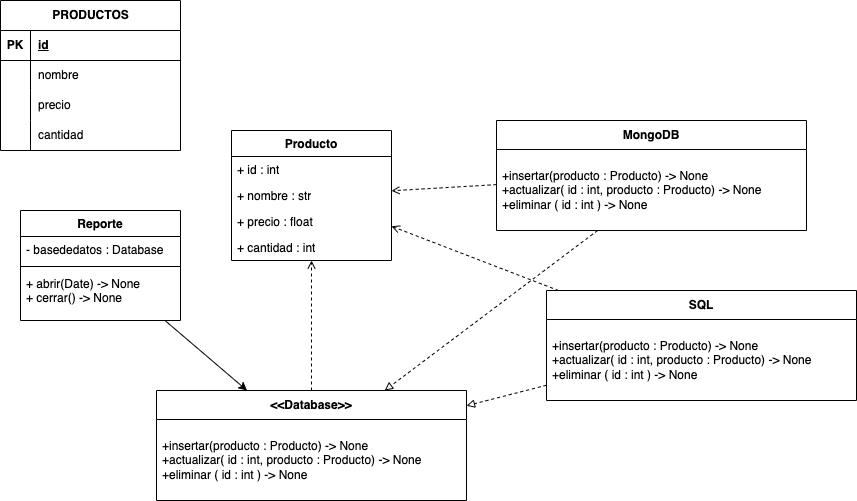

The diagram above was exported from draw.io. Its source (the exported page's mxGraphModel, read from the mxfile embedded in the PNG):
<mxGraphModel dx="1306" dy="714" grid="1" gridSize="10" guides="1" tooltips="1" connect="1" arrows="1" fold="1" page="1" pageScale="1" pageWidth="827" pageHeight="1169" math="0" shadow="0">
  <root>
    <mxCell id="0" />
    <mxCell id="1" parent="0" />
    <mxCell id="vjYIE7YtWzA1Rccy7Fnk-5" value="PRODUCTOS" style="shape=table;startSize=30;container=1;collapsible=1;childLayout=tableLayout;fixedRows=1;rowLines=0;fontStyle=1;align=center;resizeLast=1;html=1;" parent="1" vertex="1">
      <mxGeometry x="314" y="160" width="180" height="150" as="geometry" />
    </mxCell>
    <mxCell id="vjYIE7YtWzA1Rccy7Fnk-6" value="" style="shape=tableRow;horizontal=0;startSize=0;swimlaneHead=0;swimlaneBody=0;fillColor=none;collapsible=0;dropTarget=0;points=[[0,0.5],[1,0.5]];portConstraint=eastwest;top=0;left=0;right=0;bottom=1;" parent="vjYIE7YtWzA1Rccy7Fnk-5" vertex="1">
      <mxGeometry y="30" width="180" height="30" as="geometry" />
    </mxCell>
    <mxCell id="vjYIE7YtWzA1Rccy7Fnk-7" value="PK" style="shape=partialRectangle;connectable=0;fillColor=none;top=0;left=0;bottom=0;right=0;fontStyle=1;overflow=hidden;whiteSpace=wrap;html=1;" parent="vjYIE7YtWzA1Rccy7Fnk-6" vertex="1">
      <mxGeometry width="30" height="30" as="geometry">
        <mxRectangle width="30" height="30" as="alternateBounds" />
      </mxGeometry>
    </mxCell>
    <mxCell id="vjYIE7YtWzA1Rccy7Fnk-8" value="id" style="shape=partialRectangle;connectable=0;fillColor=none;top=0;left=0;bottom=0;right=0;align=left;spacingLeft=6;fontStyle=5;overflow=hidden;whiteSpace=wrap;html=1;" parent="vjYIE7YtWzA1Rccy7Fnk-6" vertex="1">
      <mxGeometry x="30" width="150" height="30" as="geometry">
        <mxRectangle width="150" height="30" as="alternateBounds" />
      </mxGeometry>
    </mxCell>
    <mxCell id="vjYIE7YtWzA1Rccy7Fnk-9" value="" style="shape=tableRow;horizontal=0;startSize=0;swimlaneHead=0;swimlaneBody=0;fillColor=none;collapsible=0;dropTarget=0;points=[[0,0.5],[1,0.5]];portConstraint=eastwest;top=0;left=0;right=0;bottom=0;" parent="vjYIE7YtWzA1Rccy7Fnk-5" vertex="1">
      <mxGeometry y="60" width="180" height="30" as="geometry" />
    </mxCell>
    <mxCell id="vjYIE7YtWzA1Rccy7Fnk-10" value="" style="shape=partialRectangle;connectable=0;fillColor=none;top=0;left=0;bottom=0;right=0;editable=1;overflow=hidden;whiteSpace=wrap;html=1;" parent="vjYIE7YtWzA1Rccy7Fnk-9" vertex="1">
      <mxGeometry width="30" height="30" as="geometry">
        <mxRectangle width="30" height="30" as="alternateBounds" />
      </mxGeometry>
    </mxCell>
    <mxCell id="vjYIE7YtWzA1Rccy7Fnk-11" value="nombre" style="shape=partialRectangle;connectable=0;fillColor=none;top=0;left=0;bottom=0;right=0;align=left;spacingLeft=6;overflow=hidden;whiteSpace=wrap;html=1;" parent="vjYIE7YtWzA1Rccy7Fnk-9" vertex="1">
      <mxGeometry x="30" width="150" height="30" as="geometry">
        <mxRectangle width="150" height="30" as="alternateBounds" />
      </mxGeometry>
    </mxCell>
    <mxCell id="vjYIE7YtWzA1Rccy7Fnk-12" value="" style="shape=tableRow;horizontal=0;startSize=0;swimlaneHead=0;swimlaneBody=0;fillColor=none;collapsible=0;dropTarget=0;points=[[0,0.5],[1,0.5]];portConstraint=eastwest;top=0;left=0;right=0;bottom=0;" parent="vjYIE7YtWzA1Rccy7Fnk-5" vertex="1">
      <mxGeometry y="90" width="180" height="30" as="geometry" />
    </mxCell>
    <mxCell id="vjYIE7YtWzA1Rccy7Fnk-13" value="" style="shape=partialRectangle;connectable=0;fillColor=none;top=0;left=0;bottom=0;right=0;editable=1;overflow=hidden;whiteSpace=wrap;html=1;" parent="vjYIE7YtWzA1Rccy7Fnk-12" vertex="1">
      <mxGeometry width="30" height="30" as="geometry">
        <mxRectangle width="30" height="30" as="alternateBounds" />
      </mxGeometry>
    </mxCell>
    <mxCell id="vjYIE7YtWzA1Rccy7Fnk-14" value="precio" style="shape=partialRectangle;connectable=0;fillColor=none;top=0;left=0;bottom=0;right=0;align=left;spacingLeft=6;overflow=hidden;whiteSpace=wrap;html=1;" parent="vjYIE7YtWzA1Rccy7Fnk-12" vertex="1">
      <mxGeometry x="30" width="150" height="30" as="geometry">
        <mxRectangle width="150" height="30" as="alternateBounds" />
      </mxGeometry>
    </mxCell>
    <mxCell id="vjYIE7YtWzA1Rccy7Fnk-15" value="" style="shape=tableRow;horizontal=0;startSize=0;swimlaneHead=0;swimlaneBody=0;fillColor=none;collapsible=0;dropTarget=0;points=[[0,0.5],[1,0.5]];portConstraint=eastwest;top=0;left=0;right=0;bottom=0;" parent="vjYIE7YtWzA1Rccy7Fnk-5" vertex="1">
      <mxGeometry y="120" width="180" height="30" as="geometry" />
    </mxCell>
    <mxCell id="vjYIE7YtWzA1Rccy7Fnk-16" value="" style="shape=partialRectangle;connectable=0;fillColor=none;top=0;left=0;bottom=0;right=0;editable=1;overflow=hidden;whiteSpace=wrap;html=1;" parent="vjYIE7YtWzA1Rccy7Fnk-15" vertex="1">
      <mxGeometry width="30" height="30" as="geometry">
        <mxRectangle width="30" height="30" as="alternateBounds" />
      </mxGeometry>
    </mxCell>
    <mxCell id="vjYIE7YtWzA1Rccy7Fnk-17" value="cantidad" style="shape=partialRectangle;connectable=0;fillColor=none;top=0;left=0;bottom=0;right=0;align=left;spacingLeft=6;overflow=hidden;whiteSpace=wrap;html=1;" parent="vjYIE7YtWzA1Rccy7Fnk-15" vertex="1">
      <mxGeometry x="30" width="150" height="30" as="geometry">
        <mxRectangle width="150" height="30" as="alternateBounds" />
      </mxGeometry>
    </mxCell>
    <mxCell id="vjYIE7YtWzA1Rccy7Fnk-43" style="rounded=0;orthogonalLoop=1;jettySize=auto;html=1;" parent="1" source="vjYIE7YtWzA1Rccy7Fnk-23" target="vjYIE7YtWzA1Rccy7Fnk-27" edge="1">
      <mxGeometry relative="1" as="geometry">
        <mxPoint x="490" y="490" as="targetPoint" />
      </mxGeometry>
    </mxCell>
    <mxCell id="vjYIE7YtWzA1Rccy7Fnk-23" value="Reporte" style="swimlane;fontStyle=1;align=center;verticalAlign=top;childLayout=stackLayout;horizontal=1;startSize=26;horizontalStack=0;resizeParent=1;resizeParentMax=0;resizeLast=0;collapsible=1;marginBottom=0;whiteSpace=wrap;html=1;" parent="1" vertex="1">
      <mxGeometry x="334" y="370" width="160" height="110" as="geometry" />
    </mxCell>
    <mxCell id="vjYIE7YtWzA1Rccy7Fnk-24" value="- basededatos : Database" style="text;strokeColor=none;fillColor=none;align=left;verticalAlign=top;spacingLeft=4;spacingRight=4;overflow=hidden;rotatable=0;points=[[0,0.5],[1,0.5]];portConstraint=eastwest;whiteSpace=wrap;html=1;" parent="vjYIE7YtWzA1Rccy7Fnk-23" vertex="1">
      <mxGeometry y="26" width="160" height="26" as="geometry" />
    </mxCell>
    <mxCell id="vjYIE7YtWzA1Rccy7Fnk-25" value="" style="line;strokeWidth=1;fillColor=none;align=left;verticalAlign=middle;spacingTop=-1;spacingLeft=3;spacingRight=3;rotatable=0;labelPosition=right;points=[];portConstraint=eastwest;strokeColor=inherit;" parent="vjYIE7YtWzA1Rccy7Fnk-23" vertex="1">
      <mxGeometry y="52" width="160" height="8" as="geometry" />
    </mxCell>
    <mxCell id="vjYIE7YtWzA1Rccy7Fnk-26" value="+ abrir(Date) -&amp;gt; None&lt;br&gt;+ cerrar() -&amp;gt; None" style="text;strokeColor=none;fillColor=none;align=left;verticalAlign=top;spacingLeft=4;spacingRight=4;overflow=hidden;rotatable=0;points=[[0,0.5],[1,0.5]];portConstraint=eastwest;whiteSpace=wrap;html=1;" parent="vjYIE7YtWzA1Rccy7Fnk-23" vertex="1">
      <mxGeometry y="60" width="160" height="50" as="geometry" />
    </mxCell>
    <mxCell id="esRu6QwanM3w1mj8-sKw-1" style="rounded=0;orthogonalLoop=1;jettySize=auto;html=1;endArrow=open;endFill=0;dashed=1;" edge="1" parent="1" source="vjYIE7YtWzA1Rccy7Fnk-27" target="vjYIE7YtWzA1Rccy7Fnk-30">
      <mxGeometry relative="1" as="geometry" />
    </mxCell>
    <mxCell id="vjYIE7YtWzA1Rccy7Fnk-27" value="&amp;lt;&amp;lt;Database&amp;gt;&amp;gt;" style="swimlane;fontStyle=1;align=center;verticalAlign=middle;childLayout=stackLayout;horizontal=1;startSize=29;horizontalStack=0;resizeParent=1;resizeParentMax=0;resizeLast=0;collapsible=0;marginBottom=0;html=1;whiteSpace=wrap;" parent="1" vertex="1">
      <mxGeometry x="470" y="550" width="310" height="110" as="geometry" />
    </mxCell>
    <mxCell id="vjYIE7YtWzA1Rccy7Fnk-28" value="+insertar(producto : Producto) -&amp;gt; None&lt;br&gt;+actualizar( id : int, producto : Producto) -&amp;gt; None&lt;br&gt;+eliminar ( id : int ) -&amp;gt; None" style="text;html=1;strokeColor=none;fillColor=none;align=left;verticalAlign=middle;spacingLeft=4;spacingRight=4;overflow=hidden;rotatable=0;points=[[0,0.5],[1,0.5]];portConstraint=eastwest;whiteSpace=wrap;" parent="vjYIE7YtWzA1Rccy7Fnk-27" vertex="1">
      <mxGeometry y="29" width="310" height="81" as="geometry" />
    </mxCell>
    <mxCell id="vjYIE7YtWzA1Rccy7Fnk-30" value="Producto" style="swimlane;fontStyle=1;align=center;verticalAlign=top;childLayout=stackLayout;horizontal=1;startSize=26;horizontalStack=0;resizeParent=1;resizeParentMax=0;resizeLast=0;collapsible=1;marginBottom=0;whiteSpace=wrap;html=1;" parent="1" vertex="1">
      <mxGeometry x="545" y="290" width="160" height="130" as="geometry" />
    </mxCell>
    <mxCell id="vjYIE7YtWzA1Rccy7Fnk-31" value="+ id : int" style="text;strokeColor=none;fillColor=none;align=left;verticalAlign=top;spacingLeft=4;spacingRight=4;overflow=hidden;rotatable=0;points=[[0,0.5],[1,0.5]];portConstraint=eastwest;whiteSpace=wrap;html=1;" parent="vjYIE7YtWzA1Rccy7Fnk-30" vertex="1">
      <mxGeometry y="26" width="160" height="26" as="geometry" />
    </mxCell>
    <mxCell id="vjYIE7YtWzA1Rccy7Fnk-34" value="+ nombre : str" style="text;strokeColor=none;fillColor=none;align=left;verticalAlign=top;spacingLeft=4;spacingRight=4;overflow=hidden;rotatable=0;points=[[0,0.5],[1,0.5]];portConstraint=eastwest;whiteSpace=wrap;html=1;" parent="vjYIE7YtWzA1Rccy7Fnk-30" vertex="1">
      <mxGeometry y="52" width="160" height="26" as="geometry" />
    </mxCell>
    <mxCell id="vjYIE7YtWzA1Rccy7Fnk-35" value="+ precio : float" style="text;strokeColor=none;fillColor=none;align=left;verticalAlign=top;spacingLeft=4;spacingRight=4;overflow=hidden;rotatable=0;points=[[0,0.5],[1,0.5]];portConstraint=eastwest;whiteSpace=wrap;html=1;" parent="vjYIE7YtWzA1Rccy7Fnk-30" vertex="1">
      <mxGeometry y="78" width="160" height="26" as="geometry" />
    </mxCell>
    <mxCell id="vjYIE7YtWzA1Rccy7Fnk-36" value="+ cantidad : int" style="text;strokeColor=none;fillColor=none;align=left;verticalAlign=top;spacingLeft=4;spacingRight=4;overflow=hidden;rotatable=0;points=[[0,0.5],[1,0.5]];portConstraint=eastwest;whiteSpace=wrap;html=1;" parent="vjYIE7YtWzA1Rccy7Fnk-30" vertex="1">
      <mxGeometry y="104" width="160" height="26" as="geometry" />
    </mxCell>
    <mxCell id="vjYIE7YtWzA1Rccy7Fnk-42" style="rounded=0;orthogonalLoop=1;jettySize=auto;html=1;endArrow=block;endFill=0;dashed=1;" parent="1" source="vjYIE7YtWzA1Rccy7Fnk-37" target="vjYIE7YtWzA1Rccy7Fnk-27" edge="1">
      <mxGeometry relative="1" as="geometry" />
    </mxCell>
    <mxCell id="esRu6QwanM3w1mj8-sKw-2" style="rounded=0;orthogonalLoop=1;jettySize=auto;html=1;endArrow=open;endFill=0;dashed=1;" edge="1" parent="1" source="vjYIE7YtWzA1Rccy7Fnk-37" target="vjYIE7YtWzA1Rccy7Fnk-30">
      <mxGeometry relative="1" as="geometry" />
    </mxCell>
    <mxCell id="vjYIE7YtWzA1Rccy7Fnk-37" value="SQL" style="swimlane;fontStyle=1;align=center;verticalAlign=middle;childLayout=stackLayout;horizontal=1;startSize=29;horizontalStack=0;resizeParent=1;resizeParentMax=0;resizeLast=0;collapsible=0;marginBottom=0;html=1;whiteSpace=wrap;" parent="1" vertex="1">
      <mxGeometry x="860" y="450" width="310" height="110" as="geometry" />
    </mxCell>
    <mxCell id="vjYIE7YtWzA1Rccy7Fnk-38" value="+insertar(producto : Producto) -&amp;gt; None&lt;br&gt;+actualizar( id : int, producto : Producto) -&amp;gt; None&lt;br&gt;+eliminar ( id : int ) -&amp;gt; None" style="text;html=1;strokeColor=none;fillColor=none;align=left;verticalAlign=middle;spacingLeft=4;spacingRight=4;overflow=hidden;rotatable=0;points=[[0,0.5],[1,0.5]];portConstraint=eastwest;whiteSpace=wrap;" parent="vjYIE7YtWzA1Rccy7Fnk-37" vertex="1">
      <mxGeometry y="29" width="310" height="81" as="geometry" />
    </mxCell>
    <mxCell id="esRu6QwanM3w1mj8-sKw-3" style="rounded=0;orthogonalLoop=1;jettySize=auto;html=1;endArrow=open;endFill=0;dashed=1;" edge="1" parent="1" source="vjYIE7YtWzA1Rccy7Fnk-39" target="vjYIE7YtWzA1Rccy7Fnk-30">
      <mxGeometry relative="1" as="geometry" />
    </mxCell>
    <mxCell id="vjYIE7YtWzA1Rccy7Fnk-39" value="MongoDB" style="swimlane;fontStyle=1;align=center;verticalAlign=middle;childLayout=stackLayout;horizontal=1;startSize=29;horizontalStack=0;resizeParent=1;resizeParentMax=0;resizeLast=0;collapsible=0;marginBottom=0;html=1;whiteSpace=wrap;" parent="1" vertex="1">
      <mxGeometry x="810" y="280" width="310" height="110" as="geometry" />
    </mxCell>
    <mxCell id="vjYIE7YtWzA1Rccy7Fnk-40" value="+insertar(producto : Producto) -&amp;gt; None&lt;br&gt;+actualizar( id : int, producto : Producto) -&amp;gt; None&lt;br&gt;+eliminar ( id : int ) -&amp;gt; None" style="text;html=1;strokeColor=none;fillColor=none;align=left;verticalAlign=middle;spacingLeft=4;spacingRight=4;overflow=hidden;rotatable=0;points=[[0,0.5],[1,0.5]];portConstraint=eastwest;whiteSpace=wrap;" parent="vjYIE7YtWzA1Rccy7Fnk-39" vertex="1">
      <mxGeometry y="29" width="310" height="81" as="geometry" />
    </mxCell>
    <mxCell id="vjYIE7YtWzA1Rccy7Fnk-41" style="rounded=0;orthogonalLoop=1;jettySize=auto;html=1;endArrow=block;endFill=0;dashed=1;" parent="1" source="vjYIE7YtWzA1Rccy7Fnk-40" target="vjYIE7YtWzA1Rccy7Fnk-27" edge="1">
      <mxGeometry relative="1" as="geometry" />
    </mxCell>
  </root>
</mxGraphModel>